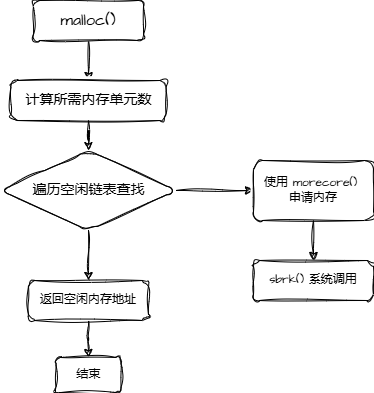

The diagram above was exported from draw.io. Its source (the exported page's mxGraphModel, read from the mxfile embedded in the PNG):
<mxGraphModel dx="1426" dy="749" grid="1" gridSize="10" guides="1" tooltips="1" connect="1" arrows="1" fold="1" page="1" pageScale="1" pageWidth="827" pageHeight="1169" math="0" shadow="0">
  <root>
    <mxCell id="0" />
    <mxCell id="1" parent="0" />
    <mxCell id="KGaTtxFoSjpayf4cAzD9-3" value="" style="edgeStyle=orthogonalEdgeStyle;rounded=0;sketch=1;hachureGap=4;jiggle=2;curveFitting=1;orthogonalLoop=1;jettySize=auto;html=1;fontFamily=Architects Daughter;fontSource=https%3A%2F%2Ffonts.googleapis.com%2Fcss%3Ffamily%3DArchitects%2BDaughter;" edge="1" parent="1" source="KGaTtxFoSjpayf4cAzD9-1" target="KGaTtxFoSjpayf4cAzD9-2">
      <mxGeometry relative="1" as="geometry" />
    </mxCell>
    <mxCell id="KGaTtxFoSjpayf4cAzD9-1" value="&lt;font style=&quot;font-size: 16px;&quot;&gt;malloc()&lt;/font&gt;" style="rounded=1;whiteSpace=wrap;html=1;sketch=1;hachureGap=4;jiggle=2;curveFitting=1;fontFamily=Architects Daughter;fontSource=https%3A%2F%2Ffonts.googleapis.com%2Fcss%3Ffamily%3DArchitects%2BDaughter;" vertex="1" parent="1">
      <mxGeometry x="250" y="210" width="110" height="40" as="geometry" />
    </mxCell>
    <mxCell id="KGaTtxFoSjpayf4cAzD9-7" value="" style="edgeStyle=orthogonalEdgeStyle;rounded=0;sketch=1;hachureGap=4;jiggle=2;curveFitting=1;orthogonalLoop=1;jettySize=auto;html=1;fontFamily=Architects Daughter;fontSource=https%3A%2F%2Ffonts.googleapis.com%2Fcss%3Ffamily%3DArchitects%2BDaughter;fontSize=12;fontColor=default;" edge="1" parent="1" source="KGaTtxFoSjpayf4cAzD9-2" target="KGaTtxFoSjpayf4cAzD9-6">
      <mxGeometry relative="1" as="geometry" />
    </mxCell>
    <mxCell id="KGaTtxFoSjpayf4cAzD9-2" value="&lt;font style=&quot;font-size: 14px;&quot;&gt;计算所需内存单元数&lt;/font&gt;" style="whiteSpace=wrap;html=1;fontFamily=Architects Daughter;rounded=1;sketch=1;hachureGap=4;jiggle=2;curveFitting=1;fontSource=https%3A%2F%2Ffonts.googleapis.com%2Fcss%3Ffamily%3DArchitects%2BDaughter;" vertex="1" parent="1">
      <mxGeometry x="227.5" y="290" width="155" height="40" as="geometry" />
    </mxCell>
    <mxCell id="KGaTtxFoSjpayf4cAzD9-9" value="" style="edgeStyle=orthogonalEdgeStyle;rounded=0;sketch=1;hachureGap=4;jiggle=2;curveFitting=1;orthogonalLoop=1;jettySize=auto;html=1;fontFamily=Architects Daughter;fontSource=https%3A%2F%2Ffonts.googleapis.com%2Fcss%3Ffamily%3DArchitects%2BDaughter;fontSize=12;fontColor=default;" edge="1" parent="1" source="KGaTtxFoSjpayf4cAzD9-6" target="KGaTtxFoSjpayf4cAzD9-8">
      <mxGeometry relative="1" as="geometry" />
    </mxCell>
    <mxCell id="KGaTtxFoSjpayf4cAzD9-11" value="" style="edgeStyle=orthogonalEdgeStyle;rounded=0;sketch=1;hachureGap=4;jiggle=2;curveFitting=1;orthogonalLoop=1;jettySize=auto;html=1;fontFamily=Architects Daughter;fontSource=https%3A%2F%2Ffonts.googleapis.com%2Fcss%3Ffamily%3DArchitects%2BDaughter;fontSize=12;fontColor=default;" edge="1" parent="1" source="KGaTtxFoSjpayf4cAzD9-6" target="KGaTtxFoSjpayf4cAzD9-10">
      <mxGeometry relative="1" as="geometry" />
    </mxCell>
    <mxCell id="KGaTtxFoSjpayf4cAzD9-6" value="&lt;span style=&quot;font-size: 14px;&quot;&gt;遍历空闲链表查找&lt;/span&gt;" style="rhombus;whiteSpace=wrap;html=1;fontFamily=Architects Daughter;rounded=1;sketch=1;hachureGap=4;jiggle=2;curveFitting=1;fontSource=https%3A%2F%2Ffonts.googleapis.com%2Fcss%3Ffamily%3DArchitects%2BDaughter;" vertex="1" parent="1">
      <mxGeometry x="217.5" y="360" width="175" height="80" as="geometry" />
    </mxCell>
    <mxCell id="KGaTtxFoSjpayf4cAzD9-15" value="" style="edgeStyle=orthogonalEdgeStyle;rounded=0;sketch=1;hachureGap=4;jiggle=2;curveFitting=1;orthogonalLoop=1;jettySize=auto;html=1;fontFamily=Architects Daughter;fontSource=https%3A%2F%2Ffonts.googleapis.com%2Fcss%3Ffamily%3DArchitects%2BDaughter;fontSize=12;fontColor=default;" edge="1" parent="1" source="KGaTtxFoSjpayf4cAzD9-8" target="KGaTtxFoSjpayf4cAzD9-14">
      <mxGeometry relative="1" as="geometry" />
    </mxCell>
    <mxCell id="KGaTtxFoSjpayf4cAzD9-8" value="返回空闲内存地址" style="whiteSpace=wrap;html=1;fontFamily=Architects Daughter;rounded=1;sketch=1;hachureGap=4;jiggle=2;curveFitting=1;fontSource=https%3A%2F%2Ffonts.googleapis.com%2Fcss%3Ffamily%3DArchitects%2BDaughter;" vertex="1" parent="1">
      <mxGeometry x="245" y="490" width="120" height="40" as="geometry" />
    </mxCell>
    <mxCell id="KGaTtxFoSjpayf4cAzD9-13" value="" style="edgeStyle=orthogonalEdgeStyle;rounded=0;sketch=1;hachureGap=4;jiggle=2;curveFitting=1;orthogonalLoop=1;jettySize=auto;html=1;fontFamily=Architects Daughter;fontSource=https%3A%2F%2Ffonts.googleapis.com%2Fcss%3Ffamily%3DArchitects%2BDaughter;fontSize=12;fontColor=default;" edge="1" parent="1" source="KGaTtxFoSjpayf4cAzD9-10" target="KGaTtxFoSjpayf4cAzD9-12">
      <mxGeometry relative="1" as="geometry" />
    </mxCell>
    <mxCell id="KGaTtxFoSjpayf4cAzD9-10" value="使用 morecore()&amp;nbsp;&lt;div&gt;申请内存&lt;/div&gt;" style="whiteSpace=wrap;html=1;fontFamily=Architects Daughter;rounded=1;sketch=1;hachureGap=4;jiggle=2;curveFitting=1;fontSource=https%3A%2F%2Ffonts.googleapis.com%2Fcss%3Ffamily%3DArchitects%2BDaughter;" vertex="1" parent="1">
      <mxGeometry x="470" y="370" width="120" height="60" as="geometry" />
    </mxCell>
    <mxCell id="KGaTtxFoSjpayf4cAzD9-12" value="sbrk() 系统调用" style="whiteSpace=wrap;html=1;fontFamily=Architects Daughter;rounded=1;sketch=1;hachureGap=4;jiggle=2;curveFitting=1;fontSource=https%3A%2F%2Ffonts.googleapis.com%2Fcss%3Ffamily%3DArchitects%2BDaughter;" vertex="1" parent="1">
      <mxGeometry x="470" y="470" width="120" height="40" as="geometry" />
    </mxCell>
    <mxCell id="KGaTtxFoSjpayf4cAzD9-14" value="结束" style="whiteSpace=wrap;html=1;fontFamily=Architects Daughter;rounded=1;sketch=1;hachureGap=4;jiggle=2;curveFitting=1;fontSource=https%3A%2F%2Ffonts.googleapis.com%2Fcss%3Ffamily%3DArchitects%2BDaughter;" vertex="1" parent="1">
      <mxGeometry x="272.5" y="567" width="65" height="35" as="geometry" />
    </mxCell>
  </root>
</mxGraphModel>